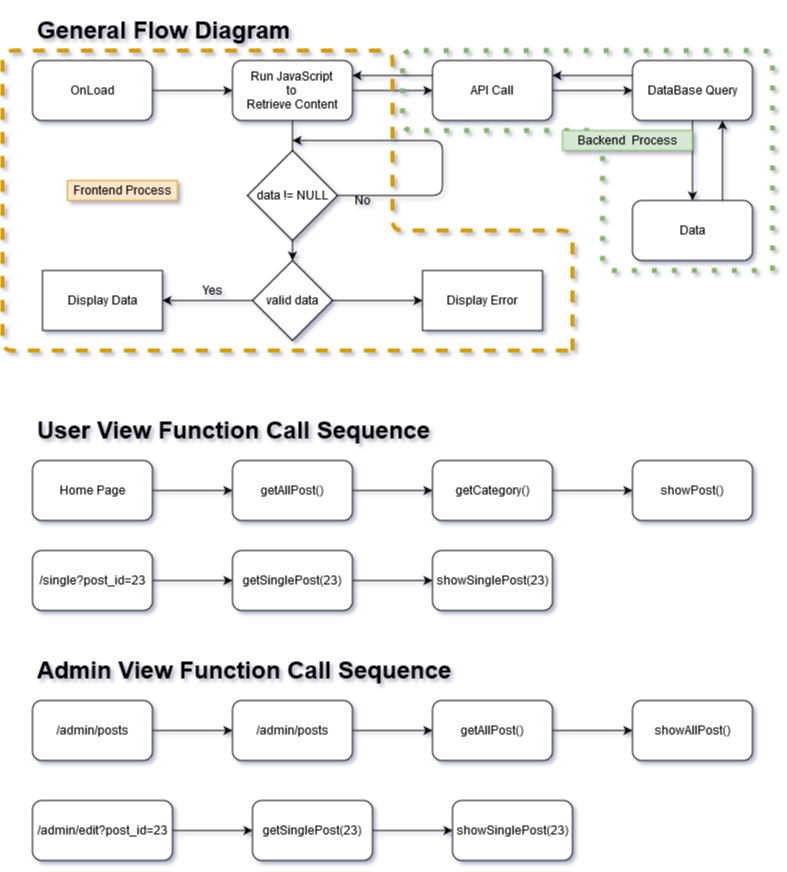

The diagram above was exported from draw.io. Its source (the exported page's mxGraphModel, read from the mxfile embedded in the PNG):
<mxGraphModel dx="1038" dy="575" grid="1" gridSize="10" guides="1" tooltips="1" connect="1" arrows="1" fold="1" page="1" pageScale="1" pageWidth="850" pageHeight="1100" math="0" shadow="0">
  <root>
    <mxCell id="0" />
    <mxCell id="1" parent="0" />
    <mxCell id="HUvakb-We0tO69Q4v9aE-10" value="" style="edgeStyle=orthogonalEdgeStyle;rounded=0;orthogonalLoop=1;jettySize=auto;html=1;" parent="1" source="HUvakb-We0tO69Q4v9aE-8" target="HUvakb-We0tO69Q4v9aE-9" edge="1">
      <mxGeometry relative="1" as="geometry" />
    </mxCell>
    <mxCell id="HUvakb-We0tO69Q4v9aE-8" value="OnLoad" style="rounded=1;whiteSpace=wrap;html=1;" parent="1" vertex="1">
      <mxGeometry x="50" y="60" width="120" height="60" as="geometry" />
    </mxCell>
    <mxCell id="HUvakb-We0tO69Q4v9aE-12" value="" style="edgeStyle=orthogonalEdgeStyle;rounded=0;orthogonalLoop=1;jettySize=auto;html=1;" parent="1" source="HUvakb-We0tO69Q4v9aE-9" target="HUvakb-We0tO69Q4v9aE-11" edge="1">
      <mxGeometry relative="1" as="geometry" />
    </mxCell>
    <mxCell id="HUvakb-We0tO69Q4v9aE-27" style="edgeStyle=orthogonalEdgeStyle;rounded=0;orthogonalLoop=1;jettySize=auto;html=1;" parent="1" source="HUvakb-We0tO69Q4v9aE-9" edge="1">
      <mxGeometry relative="1" as="geometry">
        <mxPoint x="310" y="170" as="targetPoint" />
      </mxGeometry>
    </mxCell>
    <mxCell id="HUvakb-We0tO69Q4v9aE-9" value="&lt;div&gt;Run JavaScript&lt;/div&gt;&lt;div&gt;to &lt;br&gt;&lt;/div&gt;&lt;div&gt;Retrieve Content&lt;br&gt;&lt;/div&gt;" style="rounded=1;whiteSpace=wrap;html=1;" parent="1" vertex="1">
      <mxGeometry x="250" y="60" width="120" height="60" as="geometry" />
    </mxCell>
    <mxCell id="HUvakb-We0tO69Q4v9aE-14" value="" style="edgeStyle=orthogonalEdgeStyle;rounded=0;orthogonalLoop=1;jettySize=auto;html=1;" parent="1" source="HUvakb-We0tO69Q4v9aE-11" target="HUvakb-We0tO69Q4v9aE-13" edge="1">
      <mxGeometry relative="1" as="geometry" />
    </mxCell>
    <mxCell id="HUvakb-We0tO69Q4v9aE-11" value="API Call" style="rounded=1;whiteSpace=wrap;html=1;" parent="1" vertex="1">
      <mxGeometry x="450" y="60" width="120" height="60" as="geometry" />
    </mxCell>
    <mxCell id="HUvakb-We0tO69Q4v9aE-16" value="" style="edgeStyle=orthogonalEdgeStyle;rounded=0;orthogonalLoop=1;jettySize=auto;html=1;" parent="1" source="HUvakb-We0tO69Q4v9aE-13" target="HUvakb-We0tO69Q4v9aE-15" edge="1">
      <mxGeometry relative="1" as="geometry" />
    </mxCell>
    <mxCell id="HUvakb-We0tO69Q4v9aE-13" value="DataBase Query" style="rounded=1;whiteSpace=wrap;html=1;" parent="1" vertex="1">
      <mxGeometry x="650" y="60" width="120" height="60" as="geometry" />
    </mxCell>
    <mxCell id="HUvakb-We0tO69Q4v9aE-15" value="Data" style="rounded=1;whiteSpace=wrap;html=1;" parent="1" vertex="1">
      <mxGeometry x="650" y="200" width="120" height="60" as="geometry" />
    </mxCell>
    <mxCell id="HUvakb-We0tO69Q4v9aE-23" value="" style="endArrow=classic;html=1;exitX=0.75;exitY=0;exitDx=0;exitDy=0;entryX=0.75;entryY=1;entryDx=0;entryDy=0;" parent="1" source="HUvakb-We0tO69Q4v9aE-15" target="HUvakb-We0tO69Q4v9aE-13" edge="1">
      <mxGeometry width="50" height="50" relative="1" as="geometry">
        <mxPoint x="360" y="130" as="sourcePoint" />
        <mxPoint x="410" y="80" as="targetPoint" />
      </mxGeometry>
    </mxCell>
    <mxCell id="HUvakb-We0tO69Q4v9aE-24" value="" style="endArrow=classic;html=1;exitX=0;exitY=0.25;exitDx=0;exitDy=0;entryX=1;entryY=0.25;entryDx=0;entryDy=0;" parent="1" source="HUvakb-We0tO69Q4v9aE-13" target="HUvakb-We0tO69Q4v9aE-11" edge="1">
      <mxGeometry width="50" height="50" relative="1" as="geometry">
        <mxPoint x="360" y="130" as="sourcePoint" />
        <mxPoint x="410" y="80" as="targetPoint" />
      </mxGeometry>
    </mxCell>
    <mxCell id="HUvakb-We0tO69Q4v9aE-25" value="" style="endArrow=classic;html=1;exitX=0;exitY=0.25;exitDx=0;exitDy=0;entryX=1;entryY=0.25;entryDx=0;entryDy=0;" parent="1" source="HUvakb-We0tO69Q4v9aE-11" target="HUvakb-We0tO69Q4v9aE-9" edge="1">
      <mxGeometry width="50" height="50" relative="1" as="geometry">
        <mxPoint x="360" y="130" as="sourcePoint" />
        <mxPoint x="410" y="80" as="targetPoint" />
      </mxGeometry>
    </mxCell>
    <mxCell id="rHovrfc_XGLDYlUiwLPi-6" style="edgeStyle=orthogonalEdgeStyle;rounded=0;orthogonalLoop=1;jettySize=auto;html=1;exitX=0.5;exitY=1;exitDx=0;exitDy=0;entryX=0.5;entryY=0;entryDx=0;entryDy=0;" edge="1" parent="1" source="HUvakb-We0tO69Q4v9aE-26" target="rHovrfc_XGLDYlUiwLPi-1">
      <mxGeometry relative="1" as="geometry" />
    </mxCell>
    <mxCell id="HUvakb-We0tO69Q4v9aE-26" value="data != NULL" style="rhombus;whiteSpace=wrap;html=1;" parent="1" vertex="1">
      <mxGeometry x="265" y="150" width="90" height="90" as="geometry" />
    </mxCell>
    <mxCell id="HUvakb-We0tO69Q4v9aE-28" value="Display Data" style="whiteSpace=wrap;html=1;" parent="1" vertex="1">
      <mxGeometry x="60" y="270" width="120" height="60" as="geometry" />
    </mxCell>
    <mxCell id="HUvakb-We0tO69Q4v9aE-30" value="" style="endArrow=classic;html=1;exitX=1;exitY=0.5;exitDx=0;exitDy=0;" parent="1" source="HUvakb-We0tO69Q4v9aE-26" edge="1">
      <mxGeometry width="50" height="50" relative="1" as="geometry">
        <mxPoint x="360" y="220" as="sourcePoint" />
        <mxPoint x="310" y="140" as="targetPoint" />
        <Array as="points">
          <mxPoint x="460" y="195" />
          <mxPoint x="460" y="140" />
        </Array>
      </mxGeometry>
    </mxCell>
    <mxCell id="HUvakb-We0tO69Q4v9aE-31" value="No" style="text;html=1;strokeColor=none;fillColor=none;align=center;verticalAlign=middle;whiteSpace=wrap;rounded=0;" parent="1" vertex="1">
      <mxGeometry x="360" y="190" width="40" height="20" as="geometry" />
    </mxCell>
    <mxCell id="HUvakb-We0tO69Q4v9aE-33" value="" style="edgeStyle=orthogonalEdgeStyle;rounded=0;orthogonalLoop=1;jettySize=auto;html=1;" parent="1" source="HUvakb-We0tO69Q4v9aE-34" target="HUvakb-We0tO69Q4v9aE-36" edge="1">
      <mxGeometry relative="1" as="geometry" />
    </mxCell>
    <mxCell id="HUvakb-We0tO69Q4v9aE-34" value="Home Page" style="rounded=1;whiteSpace=wrap;html=1;" parent="1" vertex="1">
      <mxGeometry x="50" y="460" width="120" height="60" as="geometry" />
    </mxCell>
    <mxCell id="HUvakb-We0tO69Q4v9aE-35" value="" style="edgeStyle=orthogonalEdgeStyle;rounded=0;orthogonalLoop=1;jettySize=auto;html=1;" parent="1" source="HUvakb-We0tO69Q4v9aE-36" target="HUvakb-We0tO69Q4v9aE-38" edge="1">
      <mxGeometry relative="1" as="geometry" />
    </mxCell>
    <mxCell id="HUvakb-We0tO69Q4v9aE-36" value="getAllPost()" style="whiteSpace=wrap;html=1;rounded=1;" parent="1" vertex="1">
      <mxGeometry x="250" y="460" width="120" height="60" as="geometry" />
    </mxCell>
    <mxCell id="HUvakb-We0tO69Q4v9aE-37" value="" style="edgeStyle=orthogonalEdgeStyle;rounded=0;orthogonalLoop=1;jettySize=auto;html=1;" parent="1" source="HUvakb-We0tO69Q4v9aE-38" target="HUvakb-We0tO69Q4v9aE-39" edge="1">
      <mxGeometry relative="1" as="geometry" />
    </mxCell>
    <mxCell id="HUvakb-We0tO69Q4v9aE-38" value="getCategory()" style="whiteSpace=wrap;html=1;rounded=1;" parent="1" vertex="1">
      <mxGeometry x="450" y="460" width="120" height="60" as="geometry" />
    </mxCell>
    <mxCell id="HUvakb-We0tO69Q4v9aE-39" value="showPost()" style="whiteSpace=wrap;html=1;rounded=1;" parent="1" vertex="1">
      <mxGeometry x="650" y="460" width="120" height="60" as="geometry" />
    </mxCell>
    <mxCell id="HUvakb-We0tO69Q4v9aE-40" value="" style="edgeStyle=orthogonalEdgeStyle;rounded=0;orthogonalLoop=1;jettySize=auto;html=1;" parent="1" source="HUvakb-We0tO69Q4v9aE-41" target="HUvakb-We0tO69Q4v9aE-43" edge="1">
      <mxGeometry relative="1" as="geometry" />
    </mxCell>
    <mxCell id="HUvakb-We0tO69Q4v9aE-41" value="/single?post_id=23" style="rounded=1;whiteSpace=wrap;html=1;" parent="1" vertex="1">
      <mxGeometry x="50" y="550" width="120" height="60" as="geometry" />
    </mxCell>
    <mxCell id="HUvakb-We0tO69Q4v9aE-42" value="" style="edgeStyle=orthogonalEdgeStyle;rounded=0;orthogonalLoop=1;jettySize=auto;html=1;" parent="1" source="HUvakb-We0tO69Q4v9aE-43" target="HUvakb-We0tO69Q4v9aE-44" edge="1">
      <mxGeometry relative="1" as="geometry" />
    </mxCell>
    <mxCell id="HUvakb-We0tO69Q4v9aE-43" value="getSinglePost(23)" style="rounded=1;whiteSpace=wrap;html=1;" parent="1" vertex="1">
      <mxGeometry x="250" y="550" width="120" height="60" as="geometry" />
    </mxCell>
    <mxCell id="HUvakb-We0tO69Q4v9aE-44" value="showSinglePost(23)" style="rounded=1;whiteSpace=wrap;html=1;" parent="1" vertex="1">
      <mxGeometry x="450" y="550" width="120" height="60" as="geometry" />
    </mxCell>
    <mxCell id="HUvakb-We0tO69Q4v9aE-45" value="" style="edgeStyle=orthogonalEdgeStyle;rounded=0;orthogonalLoop=1;jettySize=auto;html=1;" parent="1" source="HUvakb-We0tO69Q4v9aE-46" target="HUvakb-We0tO69Q4v9aE-48" edge="1">
      <mxGeometry relative="1" as="geometry" />
    </mxCell>
    <mxCell id="HUvakb-We0tO69Q4v9aE-46" value="/admin/posts" style="rounded=1;whiteSpace=wrap;html=1;" parent="1" vertex="1">
      <mxGeometry x="50" y="700" width="120" height="60" as="geometry" />
    </mxCell>
    <mxCell id="HUvakb-We0tO69Q4v9aE-47" value="" style="edgeStyle=orthogonalEdgeStyle;rounded=0;orthogonalLoop=1;jettySize=auto;html=1;" parent="1" source="HUvakb-We0tO69Q4v9aE-48" target="HUvakb-We0tO69Q4v9aE-50" edge="1">
      <mxGeometry relative="1" as="geometry" />
    </mxCell>
    <mxCell id="HUvakb-We0tO69Q4v9aE-48" value="/admin/posts" style="rounded=1;whiteSpace=wrap;html=1;" parent="1" vertex="1">
      <mxGeometry x="250" y="700" width="120" height="60" as="geometry" />
    </mxCell>
    <mxCell id="HUvakb-We0tO69Q4v9aE-49" value="" style="edgeStyle=orthogonalEdgeStyle;rounded=0;orthogonalLoop=1;jettySize=auto;html=1;" parent="1" source="HUvakb-We0tO69Q4v9aE-50" target="HUvakb-We0tO69Q4v9aE-51" edge="1">
      <mxGeometry relative="1" as="geometry" />
    </mxCell>
    <mxCell id="HUvakb-We0tO69Q4v9aE-50" value="getAllPost()" style="rounded=1;whiteSpace=wrap;html=1;" parent="1" vertex="1">
      <mxGeometry x="450" y="700" width="120" height="60" as="geometry" />
    </mxCell>
    <mxCell id="HUvakb-We0tO69Q4v9aE-51" value="showAllPost()" style="rounded=1;whiteSpace=wrap;html=1;" parent="1" vertex="1">
      <mxGeometry x="650" y="700" width="120" height="60" as="geometry" />
    </mxCell>
    <mxCell id="HUvakb-We0tO69Q4v9aE-52" value="" style="edgeStyle=orthogonalEdgeStyle;rounded=0;orthogonalLoop=1;jettySize=auto;html=1;" parent="1" source="HUvakb-We0tO69Q4v9aE-53" target="HUvakb-We0tO69Q4v9aE-55" edge="1">
      <mxGeometry relative="1" as="geometry" />
    </mxCell>
    <mxCell id="HUvakb-We0tO69Q4v9aE-53" value="/admin/edit?post_id=23" style="rounded=1;whiteSpace=wrap;html=1;" parent="1" vertex="1">
      <mxGeometry x="50" y="800" width="140" height="60" as="geometry" />
    </mxCell>
    <mxCell id="HUvakb-We0tO69Q4v9aE-54" value="" style="edgeStyle=orthogonalEdgeStyle;rounded=0;orthogonalLoop=1;jettySize=auto;html=1;" parent="1" source="HUvakb-We0tO69Q4v9aE-55" target="HUvakb-We0tO69Q4v9aE-56" edge="1">
      <mxGeometry relative="1" as="geometry" />
    </mxCell>
    <mxCell id="HUvakb-We0tO69Q4v9aE-55" value="getSinglePost(23)" style="rounded=1;whiteSpace=wrap;html=1;" parent="1" vertex="1">
      <mxGeometry x="270" y="800" width="120" height="60" as="geometry" />
    </mxCell>
    <mxCell id="HUvakb-We0tO69Q4v9aE-56" value="showSinglePost(23)" style="rounded=1;whiteSpace=wrap;html=1;" parent="1" vertex="1">
      <mxGeometry x="470" y="800" width="120" height="60" as="geometry" />
    </mxCell>
    <mxCell id="HUvakb-We0tO69Q4v9aE-57" value="&lt;h1&gt;General Flow Diagram &lt;br&gt;&lt;/h1&gt;" style="text;html=1;strokeColor=none;fillColor=none;spacing=5;spacingTop=-20;whiteSpace=wrap;overflow=hidden;rounded=0;" parent="1" vertex="1">
      <mxGeometry x="50" y="10" width="290" height="40" as="geometry" />
    </mxCell>
    <mxCell id="HUvakb-We0tO69Q4v9aE-58" value="&lt;h1&gt;User View Function Call Sequence&lt;br&gt;&lt;/h1&gt;" style="text;html=1;strokeColor=none;fillColor=none;spacing=5;spacingTop=-20;whiteSpace=wrap;overflow=hidden;rounded=0;" parent="1" vertex="1">
      <mxGeometry x="50" y="410" width="410" height="40" as="geometry" />
    </mxCell>
    <mxCell id="HUvakb-We0tO69Q4v9aE-59" value="&lt;h1&gt;Admin View Function Call Sequence&lt;br&gt;&lt;/h1&gt;" style="text;html=1;strokeColor=none;fillColor=none;spacing=5;spacingTop=-20;whiteSpace=wrap;overflow=hidden;rounded=0;" parent="1" vertex="1">
      <mxGeometry x="50" y="650" width="450" height="40" as="geometry" />
    </mxCell>
    <mxCell id="rHovrfc_XGLDYlUiwLPi-2" style="edgeStyle=orthogonalEdgeStyle;rounded=0;orthogonalLoop=1;jettySize=auto;html=1;entryX=1;entryY=0.5;entryDx=0;entryDy=0;" edge="1" parent="1" source="rHovrfc_XGLDYlUiwLPi-1" target="HUvakb-We0tO69Q4v9aE-28">
      <mxGeometry relative="1" as="geometry" />
    </mxCell>
    <mxCell id="rHovrfc_XGLDYlUiwLPi-4" style="edgeStyle=orthogonalEdgeStyle;rounded=0;orthogonalLoop=1;jettySize=auto;html=1;" edge="1" parent="1" source="rHovrfc_XGLDYlUiwLPi-1">
      <mxGeometry relative="1" as="geometry">
        <mxPoint x="440" y="300" as="targetPoint" />
      </mxGeometry>
    </mxCell>
    <mxCell id="rHovrfc_XGLDYlUiwLPi-1" value="valid data" style="rhombus;whiteSpace=wrap;html=1;" vertex="1" parent="1">
      <mxGeometry x="270" y="260" width="80" height="80" as="geometry" />
    </mxCell>
    <mxCell id="rHovrfc_XGLDYlUiwLPi-3" value="Yes" style="text;html=1;align=center;verticalAlign=middle;resizable=0;points=[];autosize=1;" vertex="1" parent="1">
      <mxGeometry x="215" y="280" width="30" height="20" as="geometry" />
    </mxCell>
    <mxCell id="rHovrfc_XGLDYlUiwLPi-5" value="Display Error" style="whiteSpace=wrap;html=1;" vertex="1" parent="1">
      <mxGeometry x="440" y="270" width="120" height="60" as="geometry" />
    </mxCell>
    <mxCell id="rHovrfc_XGLDYlUiwLPi-7" value="" style="endArrow=none;dashed=1;html=1;dashPattern=1 3;strokeWidth=5;fillColor=#d5e8d4;strokeColor=#82b366;" edge="1" parent="1">
      <mxGeometry width="50" height="50" relative="1" as="geometry">
        <mxPoint x="790" y="270" as="sourcePoint" />
        <mxPoint x="790" y="270" as="targetPoint" />
        <Array as="points">
          <mxPoint x="790" y="50" />
          <mxPoint x="420" y="50" />
          <mxPoint x="420" y="130" />
          <mxPoint x="620" y="130" />
          <mxPoint x="620" y="270" />
        </Array>
      </mxGeometry>
    </mxCell>
    <mxCell id="rHovrfc_XGLDYlUiwLPi-9" value="Backend&amp;nbsp; Process" style="text;html=1;strokeColor=#82b366;fillColor=#d5e8d4;align=center;verticalAlign=middle;whiteSpace=wrap;rounded=0;" vertex="1" parent="1">
      <mxGeometry x="580" y="130" width="130" height="20" as="geometry" />
    </mxCell>
    <mxCell id="rHovrfc_XGLDYlUiwLPi-10" value="" style="endArrow=none;dashed=1;html=1;fillColor=#ffe6cc;strokeColor=#d79b00;strokeWidth=4;" edge="1" parent="1">
      <mxGeometry width="50" height="50" relative="1" as="geometry">
        <mxPoint x="590" y="350" as="sourcePoint" />
        <mxPoint x="590" y="350" as="targetPoint" />
        <Array as="points">
          <mxPoint x="590" y="230" />
          <mxPoint x="410" y="230" />
          <mxPoint x="410" y="50" />
          <mxPoint x="20" y="50" />
          <mxPoint x="20" y="350" />
        </Array>
      </mxGeometry>
    </mxCell>
    <mxCell id="rHovrfc_XGLDYlUiwLPi-12" value="Frontend Process" style="text;html=1;align=center;verticalAlign=middle;resizable=0;points=[];autosize=1;fillColor=#ffe6cc;strokeColor=#d79b00;" vertex="1" parent="1">
      <mxGeometry x="85" y="180" width="110" height="20" as="geometry" />
    </mxCell>
  </root>
</mxGraphModel>